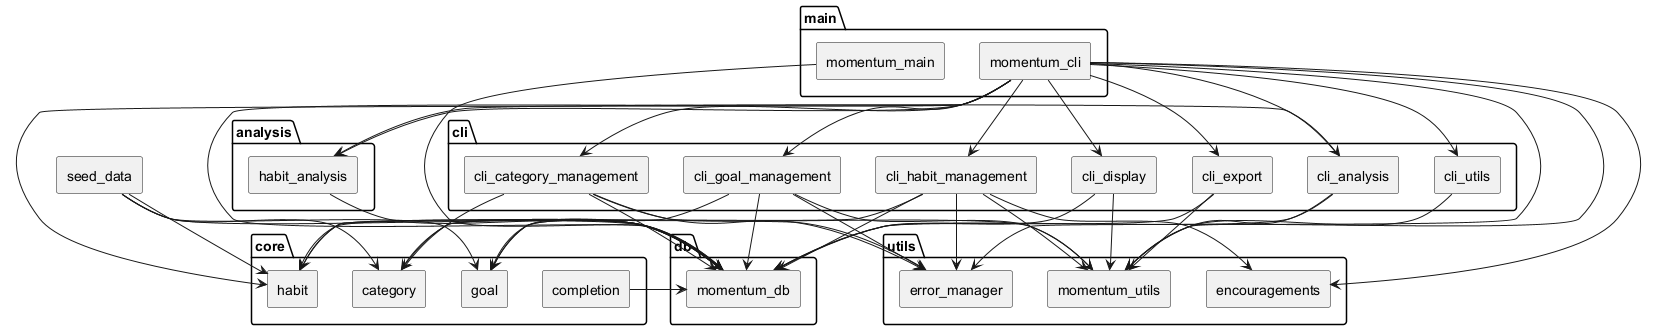

The diagram above was rendered by PlantUML. Its source (embedded in the PNG):
@startuml
skinparam componentStyle rectangle
package "cli" {
  [cli_display]
  [cli_habit_management]
  [cli_goal_management]
  [cli_category_management]
  [cli_analysis]
  [cli_export]
  [cli_utils]
}
package "core" {
  [habit]
  [category]
  [goal]
  [completion]
}
package "db" {
  [momentum_db]
}
package "analysis" {
  [habit_analysis]
}
package "utils" {
  [momentum_utils]
  [error_manager]
  [encouragements]
}
package "main" {
  [momentum_main]
  [momentum_cli]
}
[category] --> [momentum_db]
[cli_analysis] --> [momentum_utils]
[cli_analysis] --> [momentum_db]
[cli_analysis] --> [habit_analysis]
[cli_category_management] --> [momentum_utils]
[cli_category_management] --> [momentum_db]
[cli_category_management] --> [category]
[cli_category_management] --> [error_manager]
[cli_display] --> [momentum_utils]
[cli_display] --> [momentum_db]
[cli_export] --> [momentum_utils]
[cli_export] --> [momentum_db]
[cli_goal_management] --> [momentum_utils]
[cli_goal_management] --> [momentum_db]
[cli_goal_management] --> [error_manager]
[cli_goal_management] --> [goal]
[cli_habit_management] --> [momentum_utils]
[cli_habit_management] --> [momentum_db]
[cli_habit_management] --> [encouragements]
[cli_habit_management] --> [habit]
[cli_habit_management] --> [error_manager]
[cli_utils] --> [momentum_utils]
[completion] --> [momentum_db]
[goal] --> [momentum_db]
[habit] --> [error_manager]
[habit_analysis] --> [momentum_db]
[momentum_cli] --> [momentum_utils]
[momentum_cli] --> [momentum_db]
[momentum_cli] --> [encouragements]
[momentum_cli] --> [habit]
[momentum_cli] --> [error_manager]
[momentum_cli] --> [cli_goal_management]
[momentum_cli] --> [cli_export]
[momentum_cli] --> [cli_utils]
[momentum_cli] --> [habit_analysis]
[momentum_cli] --> [cli_analysis]
[momentum_cli] --> [cli_category_management]
[momentum_cli] --> [cli_habit_management]
[momentum_cli] --> [cli_display]
[momentum_db] --> [goal]
[momentum_db] --> [habit]
[momentum_db] --> [category]
[momentum_main] --> [momentum_db]
[seed_data] --> [goal]
[seed_data] --> [habit]
[seed_data] --> [category]
[seed_data] --> [momentum_db]
@enduml